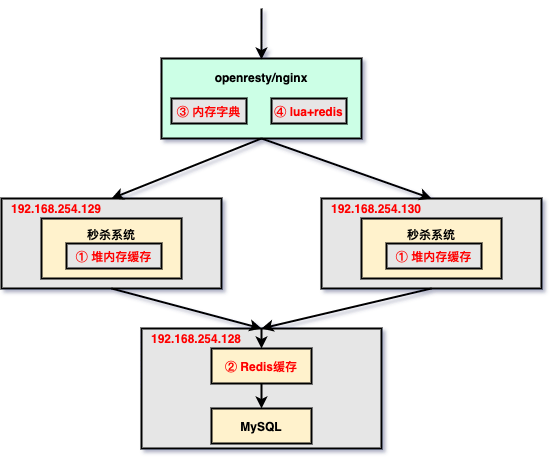

The diagram above was exported from draw.io. Its source (the exported page's mxGraphModel, read from the mxfile embedded in the PNG):
<mxGraphModel dx="808" dy="827" grid="1" gridSize="10" guides="1" tooltips="1" connect="1" arrows="1" fold="1" page="1" pageScale="1" pageWidth="827" pageHeight="1169" math="0" shadow="0">
  <root>
    <mxCell id="0" />
    <mxCell id="1" parent="0" />
    <mxCell id="2" value="&lt;b&gt;&lt;br&gt;&lt;/b&gt;" style="rounded=0;whiteSpace=wrap;html=1;strokeWidth=2;fillColor=#E6E6E6;" vertex="1" parent="1">
      <mxGeometry x="220" y="1030" width="240" height="120" as="geometry" />
    </mxCell>
    <mxCell id="3" style="edgeStyle=orthogonalEdgeStyle;rounded=0;orthogonalLoop=1;jettySize=auto;html=1;exitX=0.5;exitY=0;exitDx=0;exitDy=0;entryX=0.5;entryY=0;entryDx=0;entryDy=0;strokeWidth=2;" edge="1" source="2" target="23" parent="1">
      <mxGeometry relative="1" as="geometry" />
    </mxCell>
    <mxCell id="4" value="&lt;b&gt;&lt;br&gt;&lt;/b&gt;" style="rounded=0;whiteSpace=wrap;html=1;strokeWidth=2;fillColor=#E6E6E6;" vertex="1" parent="1">
      <mxGeometry x="80" y="900" width="220" height="90" as="geometry" />
    </mxCell>
    <mxCell id="5" value="&lt;b&gt;秒杀系统&lt;br&gt;&lt;br&gt;&lt;br&gt;&lt;/b&gt;" style="rounded=0;whiteSpace=wrap;html=1;strokeWidth=2;fillColor=#FFF2CC;" vertex="1" parent="1">
      <mxGeometry x="120" y="920" width="140" height="60" as="geometry" />
    </mxCell>
    <mxCell id="6" value="&lt;b&gt;MySQL&lt;br&gt;&lt;/b&gt;" style="rounded=0;whiteSpace=wrap;html=1;strokeWidth=2;fillColor=#FFF2CC;" vertex="1" parent="1">
      <mxGeometry x="290" y="1110" width="100" height="35" as="geometry" />
    </mxCell>
    <mxCell id="7" value="&lt;b&gt;&lt;br&gt;&lt;/b&gt;" style="rounded=0;whiteSpace=wrap;html=1;strokeWidth=2;fillColor=#E6E6E6;" vertex="1" parent="1">
      <mxGeometry x="400" y="900" width="220" height="90" as="geometry" />
    </mxCell>
    <mxCell id="8" value="&lt;b&gt;openresty/nginx&lt;br&gt;&lt;br&gt;&lt;br&gt;&lt;br&gt;&lt;/b&gt;" style="rounded=0;whiteSpace=wrap;html=1;strokeWidth=2;fillColor=#CCFFE6;" vertex="1" parent="1">
      <mxGeometry x="240" y="760" width="200" height="80" as="geometry" />
    </mxCell>
    <mxCell id="9" value="" style="endArrow=classic;html=1;exitX=0.5;exitY=1;exitDx=0;exitDy=0;entryX=0.5;entryY=0;entryDx=0;entryDy=0;strokeWidth=2;" edge="1" source="8" target="4" parent="1">
      <mxGeometry width="50" height="50" relative="1" as="geometry">
        <mxPoint x="140" y="830" as="sourcePoint" />
        <mxPoint x="190" y="780" as="targetPoint" />
      </mxGeometry>
    </mxCell>
    <mxCell id="10" value="" style="endArrow=classic;html=1;exitX=0.5;exitY=1;exitDx=0;exitDy=0;entryX=0.5;entryY=0;entryDx=0;entryDy=0;strokeWidth=2;" edge="1" source="8" target="7" parent="1">
      <mxGeometry width="50" height="50" relative="1" as="geometry">
        <mxPoint x="350" y="770" as="sourcePoint" />
        <mxPoint x="200" y="860" as="targetPoint" />
      </mxGeometry>
    </mxCell>
    <mxCell id="11" value="" style="endArrow=classic;html=1;exitX=0.5;exitY=1;exitDx=0;exitDy=0;entryX=0.5;entryY=0;entryDx=0;entryDy=0;strokeWidth=2;" edge="1" source="4" target="2" parent="1">
      <mxGeometry width="50" height="50" relative="1" as="geometry">
        <mxPoint x="350" y="770" as="sourcePoint" />
        <mxPoint x="200" y="860" as="targetPoint" />
      </mxGeometry>
    </mxCell>
    <mxCell id="12" value="" style="endArrow=classic;html=1;exitX=0.5;exitY=1;exitDx=0;exitDy=0;entryX=0.5;entryY=0;entryDx=0;entryDy=0;strokeWidth=2;" edge="1" source="7" target="2" parent="1">
      <mxGeometry width="50" height="50" relative="1" as="geometry">
        <mxPoint x="200" y="970" as="sourcePoint" />
        <mxPoint x="330" y="1050" as="targetPoint" />
      </mxGeometry>
    </mxCell>
    <mxCell id="13" value="" style="endArrow=classic;html=1;strokeWidth=2;" edge="1" parent="1">
      <mxGeometry width="50" height="50" relative="1" as="geometry">
        <mxPoint x="340" y="710" as="sourcePoint" />
        <mxPoint x="340" y="761" as="targetPoint" />
      </mxGeometry>
    </mxCell>
    <mxCell id="14" value="&lt;b&gt;&lt;font color=&quot;#ff0000&quot;&gt;192.168.254.128&lt;/font&gt;&lt;/b&gt;" style="text;html=1;strokeColor=none;fillColor=none;align=center;verticalAlign=middle;whiteSpace=wrap;rounded=0;" vertex="1" parent="1">
      <mxGeometry x="220" y="1030" width="110" height="20" as="geometry" />
    </mxCell>
    <mxCell id="15" value="&lt;b&gt;&lt;font color=&quot;#ff0000&quot;&gt;192.168.254.129&lt;/font&gt;&lt;/b&gt;" style="text;html=1;strokeColor=none;fillColor=none;align=center;verticalAlign=middle;whiteSpace=wrap;rounded=0;" vertex="1" parent="1">
      <mxGeometry x="80" y="900" width="110" height="20" as="geometry" />
    </mxCell>
    <mxCell id="16" value="&lt;b&gt;&lt;font color=&quot;#ff0000&quot;&gt;192.168.254.130&lt;br&gt;&lt;/font&gt;&lt;/b&gt;" style="text;html=1;strokeColor=none;fillColor=none;align=center;verticalAlign=middle;whiteSpace=wrap;rounded=0;" vertex="1" parent="1">
      <mxGeometry x="400" y="900" width="110" height="20" as="geometry" />
    </mxCell>
    <mxCell id="17" value="&lt;b&gt;&lt;font color=&quot;#ff0000&quot;&gt;① 堆内存缓存&lt;/font&gt;&lt;br&gt;&lt;/b&gt;" style="rounded=0;whiteSpace=wrap;html=1;strokeWidth=2;fillColor=#E6E6E6;" vertex="1" parent="1">
      <mxGeometry x="145" y="945" width="95" height="25" as="geometry" />
    </mxCell>
    <mxCell id="18" value="&lt;b&gt;秒杀系统&lt;br&gt;&lt;br&gt;&lt;br&gt;&lt;/b&gt;" style="rounded=0;whiteSpace=wrap;html=1;strokeWidth=2;fillColor=#FFF2CC;" vertex="1" parent="1">
      <mxGeometry x="440" y="920" width="140" height="60" as="geometry" />
    </mxCell>
    <mxCell id="19" value="&lt;b&gt;&lt;font color=&quot;#ff0000&quot;&gt;① 堆内存缓存&lt;/font&gt;&lt;br&gt;&lt;/b&gt;" style="rounded=0;whiteSpace=wrap;html=1;strokeWidth=2;fillColor=#E6E6E6;" vertex="1" parent="1">
      <mxGeometry x="465" y="945" width="95" height="25" as="geometry" />
    </mxCell>
    <mxCell id="20" value="&lt;b&gt;&lt;font color=&quot;#ff0000&quot;&gt;③ 内存字典&lt;/font&gt;&lt;br&gt;&lt;/b&gt;" style="rounded=0;whiteSpace=wrap;html=1;strokeWidth=2;fillColor=#E6E6E6;" vertex="1" parent="1">
      <mxGeometry x="250" y="800" width="75" height="25" as="geometry" />
    </mxCell>
    <mxCell id="21" value="&lt;b&gt;&lt;font color=&quot;#ff0000&quot;&gt;④ lua+redis&lt;/font&gt;&lt;br&gt;&lt;/b&gt;" style="rounded=0;whiteSpace=wrap;html=1;strokeWidth=2;fillColor=#E6E6E6;" vertex="1" parent="1">
      <mxGeometry x="350" y="800" width="75" height="25" as="geometry" />
    </mxCell>
    <mxCell id="22" style="edgeStyle=orthogonalEdgeStyle;rounded=0;orthogonalLoop=1;jettySize=auto;html=1;exitX=0.5;exitY=1;exitDx=0;exitDy=0;entryX=0.5;entryY=0;entryDx=0;entryDy=0;strokeWidth=2;" edge="1" source="23" target="6" parent="1">
      <mxGeometry relative="1" as="geometry" />
    </mxCell>
    <mxCell id="23" value="&lt;b&gt;&lt;font color=&quot;#ff0000&quot;&gt;② Redis缓存&lt;/font&gt;&lt;br&gt;&lt;/b&gt;" style="rounded=0;whiteSpace=wrap;html=1;strokeWidth=2;fillColor=#FFF2CC;" vertex="1" parent="1">
      <mxGeometry x="290" y="1050" width="100" height="35" as="geometry" />
    </mxCell>
  </root>
</mxGraphModel>